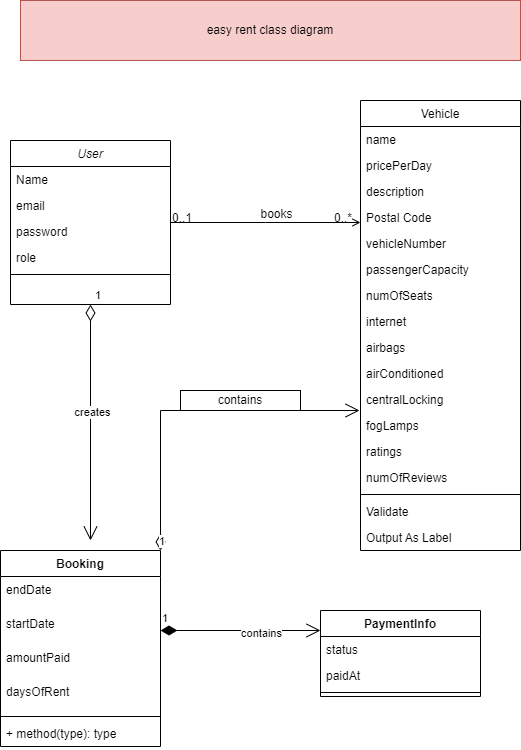

The diagram above was exported from draw.io. Its source (the exported page's mxGraphModel, read from the mxfile embedded in the PNG):
<mxGraphModel dx="1182" dy="741" grid="1" gridSize="10" guides="1" tooltips="1" connect="1" arrows="1" fold="1" page="1" pageScale="1" pageWidth="827" pageHeight="1169" math="0" shadow="0">
  <root>
    <mxCell id="WIyWlLk6GJQsqaUBKTNV-0" />
    <mxCell id="WIyWlLk6GJQsqaUBKTNV-1" parent="WIyWlLk6GJQsqaUBKTNV-0" />
    <mxCell id="zkfFHV4jXpPFQw0GAbJ--0" value="User" style="swimlane;fontStyle=2;align=center;verticalAlign=top;childLayout=stackLayout;horizontal=1;startSize=26;horizontalStack=0;resizeParent=1;resizeLast=0;collapsible=1;marginBottom=0;rounded=0;shadow=0;strokeWidth=1;" parent="WIyWlLk6GJQsqaUBKTNV-1" vertex="1">
      <mxGeometry x="140" y="200" width="160" height="164" as="geometry">
        <mxRectangle x="230" y="140" width="160" height="26" as="alternateBounds" />
      </mxGeometry>
    </mxCell>
    <mxCell id="zkfFHV4jXpPFQw0GAbJ--1" value="Name" style="text;align=left;verticalAlign=top;spacingLeft=4;spacingRight=4;overflow=hidden;rotatable=0;points=[[0,0.5],[1,0.5]];portConstraint=eastwest;" parent="zkfFHV4jXpPFQw0GAbJ--0" vertex="1">
      <mxGeometry y="26" width="160" height="26" as="geometry" />
    </mxCell>
    <mxCell id="zkfFHV4jXpPFQw0GAbJ--2" value="email" style="text;align=left;verticalAlign=top;spacingLeft=4;spacingRight=4;overflow=hidden;rotatable=0;points=[[0,0.5],[1,0.5]];portConstraint=eastwest;rounded=0;shadow=0;html=0;" parent="zkfFHV4jXpPFQw0GAbJ--0" vertex="1">
      <mxGeometry y="52" width="160" height="26" as="geometry" />
    </mxCell>
    <mxCell id="zkfFHV4jXpPFQw0GAbJ--3" value="password" style="text;align=left;verticalAlign=top;spacingLeft=4;spacingRight=4;overflow=hidden;rotatable=0;points=[[0,0.5],[1,0.5]];portConstraint=eastwest;rounded=0;shadow=0;html=0;" parent="zkfFHV4jXpPFQw0GAbJ--0" vertex="1">
      <mxGeometry y="78" width="160" height="26" as="geometry" />
    </mxCell>
    <mxCell id="UQsyLkYsWGOGWDus2B1r-13" value="role" style="text;align=left;verticalAlign=top;spacingLeft=4;spacingRight=4;overflow=hidden;rotatable=0;points=[[0,0.5],[1,0.5]];portConstraint=eastwest;rounded=0;shadow=0;html=0;" vertex="1" parent="zkfFHV4jXpPFQw0GAbJ--0">
      <mxGeometry y="104" width="160" height="26" as="geometry" />
    </mxCell>
    <mxCell id="zkfFHV4jXpPFQw0GAbJ--4" value="" style="line;html=1;strokeWidth=1;align=left;verticalAlign=middle;spacingTop=-1;spacingLeft=3;spacingRight=3;rotatable=0;labelPosition=right;points=[];portConstraint=eastwest;" parent="zkfFHV4jXpPFQw0GAbJ--0" vertex="1">
      <mxGeometry y="130" width="160" height="8" as="geometry" />
    </mxCell>
    <mxCell id="zkfFHV4jXpPFQw0GAbJ--17" value="Vehicle" style="swimlane;fontStyle=0;align=center;verticalAlign=top;childLayout=stackLayout;horizontal=1;startSize=26;horizontalStack=0;resizeParent=1;resizeLast=0;collapsible=1;marginBottom=0;rounded=0;shadow=0;strokeWidth=1;" parent="WIyWlLk6GJQsqaUBKTNV-1" vertex="1">
      <mxGeometry x="490" y="160" width="160" height="450" as="geometry">
        <mxRectangle x="550" y="140" width="160" height="26" as="alternateBounds" />
      </mxGeometry>
    </mxCell>
    <mxCell id="zkfFHV4jXpPFQw0GAbJ--18" value="name" style="text;align=left;verticalAlign=top;spacingLeft=4;spacingRight=4;overflow=hidden;rotatable=0;points=[[0,0.5],[1,0.5]];portConstraint=eastwest;" parent="zkfFHV4jXpPFQw0GAbJ--17" vertex="1">
      <mxGeometry y="26" width="160" height="26" as="geometry" />
    </mxCell>
    <mxCell id="zkfFHV4jXpPFQw0GAbJ--19" value="pricePerDay" style="text;align=left;verticalAlign=top;spacingLeft=4;spacingRight=4;overflow=hidden;rotatable=0;points=[[0,0.5],[1,0.5]];portConstraint=eastwest;rounded=0;shadow=0;html=0;" parent="zkfFHV4jXpPFQw0GAbJ--17" vertex="1">
      <mxGeometry y="52" width="160" height="26" as="geometry" />
    </mxCell>
    <mxCell id="zkfFHV4jXpPFQw0GAbJ--20" value="description" style="text;align=left;verticalAlign=top;spacingLeft=4;spacingRight=4;overflow=hidden;rotatable=0;points=[[0,0.5],[1,0.5]];portConstraint=eastwest;rounded=0;shadow=0;html=0;" parent="zkfFHV4jXpPFQw0GAbJ--17" vertex="1">
      <mxGeometry y="78" width="160" height="26" as="geometry" />
    </mxCell>
    <mxCell id="zkfFHV4jXpPFQw0GAbJ--21" value="Postal Code" style="text;align=left;verticalAlign=top;spacingLeft=4;spacingRight=4;overflow=hidden;rotatable=0;points=[[0,0.5],[1,0.5]];portConstraint=eastwest;rounded=0;shadow=0;html=0;" parent="zkfFHV4jXpPFQw0GAbJ--17" vertex="1">
      <mxGeometry y="104" width="160" height="26" as="geometry" />
    </mxCell>
    <mxCell id="zkfFHV4jXpPFQw0GAbJ--22" value="vehicleNumber" style="text;align=left;verticalAlign=top;spacingLeft=4;spacingRight=4;overflow=hidden;rotatable=0;points=[[0,0.5],[1,0.5]];portConstraint=eastwest;rounded=0;shadow=0;html=0;" parent="zkfFHV4jXpPFQw0GAbJ--17" vertex="1">
      <mxGeometry y="130" width="160" height="26" as="geometry" />
    </mxCell>
    <mxCell id="UQsyLkYsWGOGWDus2B1r-14" value="passengerCapacity" style="text;align=left;verticalAlign=top;spacingLeft=4;spacingRight=4;overflow=hidden;rotatable=0;points=[[0,0.5],[1,0.5]];portConstraint=eastwest;rounded=0;shadow=0;html=0;" vertex="1" parent="zkfFHV4jXpPFQw0GAbJ--17">
      <mxGeometry y="156" width="160" height="26" as="geometry" />
    </mxCell>
    <mxCell id="UQsyLkYsWGOGWDus2B1r-15" value="numOfSeats" style="text;align=left;verticalAlign=top;spacingLeft=4;spacingRight=4;overflow=hidden;rotatable=0;points=[[0,0.5],[1,0.5]];portConstraint=eastwest;rounded=0;shadow=0;html=0;" vertex="1" parent="zkfFHV4jXpPFQw0GAbJ--17">
      <mxGeometry y="182" width="160" height="26" as="geometry" />
    </mxCell>
    <mxCell id="UQsyLkYsWGOGWDus2B1r-16" value="internet" style="text;align=left;verticalAlign=top;spacingLeft=4;spacingRight=4;overflow=hidden;rotatable=0;points=[[0,0.5],[1,0.5]];portConstraint=eastwest;rounded=0;shadow=0;html=0;" vertex="1" parent="zkfFHV4jXpPFQw0GAbJ--17">
      <mxGeometry y="208" width="160" height="26" as="geometry" />
    </mxCell>
    <mxCell id="UQsyLkYsWGOGWDus2B1r-17" value="airbags" style="text;align=left;verticalAlign=top;spacingLeft=4;spacingRight=4;overflow=hidden;rotatable=0;points=[[0,0.5],[1,0.5]];portConstraint=eastwest;rounded=0;shadow=0;html=0;" vertex="1" parent="zkfFHV4jXpPFQw0GAbJ--17">
      <mxGeometry y="234" width="160" height="26" as="geometry" />
    </mxCell>
    <mxCell id="UQsyLkYsWGOGWDus2B1r-18" value="airConditioned" style="text;align=left;verticalAlign=top;spacingLeft=4;spacingRight=4;overflow=hidden;rotatable=0;points=[[0,0.5],[1,0.5]];portConstraint=eastwest;rounded=0;shadow=0;html=0;" vertex="1" parent="zkfFHV4jXpPFQw0GAbJ--17">
      <mxGeometry y="260" width="160" height="26" as="geometry" />
    </mxCell>
    <mxCell id="UQsyLkYsWGOGWDus2B1r-19" value="centralLocking" style="text;align=left;verticalAlign=top;spacingLeft=4;spacingRight=4;overflow=hidden;rotatable=0;points=[[0,0.5],[1,0.5]];portConstraint=eastwest;rounded=0;shadow=0;html=0;" vertex="1" parent="zkfFHV4jXpPFQw0GAbJ--17">
      <mxGeometry y="286" width="160" height="26" as="geometry" />
    </mxCell>
    <mxCell id="UQsyLkYsWGOGWDus2B1r-20" value="fogLamps" style="text;align=left;verticalAlign=top;spacingLeft=4;spacingRight=4;overflow=hidden;rotatable=0;points=[[0,0.5],[1,0.5]];portConstraint=eastwest;rounded=0;shadow=0;html=0;" vertex="1" parent="zkfFHV4jXpPFQw0GAbJ--17">
      <mxGeometry y="312" width="160" height="26" as="geometry" />
    </mxCell>
    <mxCell id="UQsyLkYsWGOGWDus2B1r-21" value="ratings" style="text;align=left;verticalAlign=top;spacingLeft=4;spacingRight=4;overflow=hidden;rotatable=0;points=[[0,0.5],[1,0.5]];portConstraint=eastwest;rounded=0;shadow=0;html=0;" vertex="1" parent="zkfFHV4jXpPFQw0GAbJ--17">
      <mxGeometry y="338" width="160" height="26" as="geometry" />
    </mxCell>
    <mxCell id="UQsyLkYsWGOGWDus2B1r-22" value="numOfReviews" style="text;align=left;verticalAlign=top;spacingLeft=4;spacingRight=4;overflow=hidden;rotatable=0;points=[[0,0.5],[1,0.5]];portConstraint=eastwest;rounded=0;shadow=0;html=0;" vertex="1" parent="zkfFHV4jXpPFQw0GAbJ--17">
      <mxGeometry y="364" width="160" height="26" as="geometry" />
    </mxCell>
    <mxCell id="zkfFHV4jXpPFQw0GAbJ--23" value="" style="line;html=1;strokeWidth=1;align=left;verticalAlign=middle;spacingTop=-1;spacingLeft=3;spacingRight=3;rotatable=0;labelPosition=right;points=[];portConstraint=eastwest;" parent="zkfFHV4jXpPFQw0GAbJ--17" vertex="1">
      <mxGeometry y="390" width="160" height="8" as="geometry" />
    </mxCell>
    <mxCell id="zkfFHV4jXpPFQw0GAbJ--24" value="Validate" style="text;align=left;verticalAlign=top;spacingLeft=4;spacingRight=4;overflow=hidden;rotatable=0;points=[[0,0.5],[1,0.5]];portConstraint=eastwest;" parent="zkfFHV4jXpPFQw0GAbJ--17" vertex="1">
      <mxGeometry y="398" width="160" height="26" as="geometry" />
    </mxCell>
    <mxCell id="zkfFHV4jXpPFQw0GAbJ--25" value="Output As Label" style="text;align=left;verticalAlign=top;spacingLeft=4;spacingRight=4;overflow=hidden;rotatable=0;points=[[0,0.5],[1,0.5]];portConstraint=eastwest;" parent="zkfFHV4jXpPFQw0GAbJ--17" vertex="1">
      <mxGeometry y="424" width="160" height="26" as="geometry" />
    </mxCell>
    <mxCell id="zkfFHV4jXpPFQw0GAbJ--26" value="" style="endArrow=open;shadow=0;strokeWidth=1;rounded=0;endFill=1;edgeStyle=elbowEdgeStyle;elbow=vertical;" parent="WIyWlLk6GJQsqaUBKTNV-1" source="zkfFHV4jXpPFQw0GAbJ--0" target="zkfFHV4jXpPFQw0GAbJ--17" edge="1">
      <mxGeometry x="0.5" y="41" relative="1" as="geometry">
        <mxPoint x="300" y="352" as="sourcePoint" />
        <mxPoint x="460" y="352" as="targetPoint" />
        <mxPoint x="-40" y="32" as="offset" />
      </mxGeometry>
    </mxCell>
    <mxCell id="zkfFHV4jXpPFQw0GAbJ--27" value="0..1" style="resizable=0;align=left;verticalAlign=bottom;labelBackgroundColor=none;fontSize=12;" parent="zkfFHV4jXpPFQw0GAbJ--26" connectable="0" vertex="1">
      <mxGeometry x="-1" relative="1" as="geometry">
        <mxPoint y="4" as="offset" />
      </mxGeometry>
    </mxCell>
    <mxCell id="zkfFHV4jXpPFQw0GAbJ--28" value="0..*" style="resizable=0;align=right;verticalAlign=bottom;labelBackgroundColor=none;fontSize=12;" parent="zkfFHV4jXpPFQw0GAbJ--26" connectable="0" vertex="1">
      <mxGeometry x="1" relative="1" as="geometry">
        <mxPoint x="-7" y="4" as="offset" />
      </mxGeometry>
    </mxCell>
    <mxCell id="zkfFHV4jXpPFQw0GAbJ--29" value="books" style="text;html=1;resizable=0;points=[];;align=center;verticalAlign=middle;labelBackgroundColor=none;rounded=0;shadow=0;strokeWidth=1;fontSize=12;" parent="zkfFHV4jXpPFQw0GAbJ--26" vertex="1" connectable="0">
      <mxGeometry x="0.5" y="49" relative="1" as="geometry">
        <mxPoint x="-38" y="40" as="offset" />
      </mxGeometry>
    </mxCell>
    <mxCell id="UQsyLkYsWGOGWDus2B1r-0" value="Booking" style="swimlane;fontStyle=1;align=center;verticalAlign=top;childLayout=stackLayout;horizontal=1;startSize=26;horizontalStack=0;resizeParent=1;resizeParentMax=0;resizeLast=0;collapsible=1;marginBottom=0;" vertex="1" parent="WIyWlLk6GJQsqaUBKTNV-1">
      <mxGeometry x="130" y="610" width="160" height="196" as="geometry" />
    </mxCell>
    <mxCell id="UQsyLkYsWGOGWDus2B1r-1" value="endDate" style="text;strokeColor=none;fillColor=none;align=left;verticalAlign=top;spacingLeft=4;spacingRight=4;overflow=hidden;rotatable=0;points=[[0,0.5],[1,0.5]];portConstraint=eastwest;" vertex="1" parent="UQsyLkYsWGOGWDus2B1r-0">
      <mxGeometry y="26" width="160" height="34" as="geometry" />
    </mxCell>
    <mxCell id="UQsyLkYsWGOGWDus2B1r-4" value="startDate" style="text;strokeColor=none;fillColor=none;align=left;verticalAlign=top;spacingLeft=4;spacingRight=4;overflow=hidden;rotatable=0;points=[[0,0.5],[1,0.5]];portConstraint=eastwest;" vertex="1" parent="UQsyLkYsWGOGWDus2B1r-0">
      <mxGeometry y="60" width="160" height="34" as="geometry" />
    </mxCell>
    <mxCell id="UQsyLkYsWGOGWDus2B1r-5" value="amountPaid" style="text;strokeColor=none;fillColor=none;align=left;verticalAlign=top;spacingLeft=4;spacingRight=4;overflow=hidden;rotatable=0;points=[[0,0.5],[1,0.5]];portConstraint=eastwest;" vertex="1" parent="UQsyLkYsWGOGWDus2B1r-0">
      <mxGeometry y="94" width="160" height="34" as="geometry" />
    </mxCell>
    <mxCell id="UQsyLkYsWGOGWDus2B1r-6" value="daysOfRent" style="text;strokeColor=none;fillColor=none;align=left;verticalAlign=top;spacingLeft=4;spacingRight=4;overflow=hidden;rotatable=0;points=[[0,0.5],[1,0.5]];portConstraint=eastwest;" vertex="1" parent="UQsyLkYsWGOGWDus2B1r-0">
      <mxGeometry y="128" width="160" height="34" as="geometry" />
    </mxCell>
    <mxCell id="UQsyLkYsWGOGWDus2B1r-2" value="" style="line;strokeWidth=1;fillColor=none;align=left;verticalAlign=middle;spacingTop=-1;spacingLeft=3;spacingRight=3;rotatable=0;labelPosition=right;points=[];portConstraint=eastwest;" vertex="1" parent="UQsyLkYsWGOGWDus2B1r-0">
      <mxGeometry y="162" width="160" height="8" as="geometry" />
    </mxCell>
    <mxCell id="UQsyLkYsWGOGWDus2B1r-3" value="+ method(type): type" style="text;strokeColor=none;fillColor=none;align=left;verticalAlign=top;spacingLeft=4;spacingRight=4;overflow=hidden;rotatable=0;points=[[0,0.5],[1,0.5]];portConstraint=eastwest;" vertex="1" parent="UQsyLkYsWGOGWDus2B1r-0">
      <mxGeometry y="170" width="160" height="26" as="geometry" />
    </mxCell>
    <mxCell id="UQsyLkYsWGOGWDus2B1r-7" value="PaymentInfo" style="swimlane;fontStyle=1;align=center;verticalAlign=top;childLayout=stackLayout;horizontal=1;startSize=26;horizontalStack=0;resizeParent=1;resizeParentMax=0;resizeLast=0;collapsible=1;marginBottom=0;" vertex="1" parent="WIyWlLk6GJQsqaUBKTNV-1">
      <mxGeometry x="450" y="670" width="160" height="86" as="geometry" />
    </mxCell>
    <mxCell id="UQsyLkYsWGOGWDus2B1r-8" value="status" style="text;strokeColor=none;fillColor=none;align=left;verticalAlign=top;spacingLeft=4;spacingRight=4;overflow=hidden;rotatable=0;points=[[0,0.5],[1,0.5]];portConstraint=eastwest;" vertex="1" parent="UQsyLkYsWGOGWDus2B1r-7">
      <mxGeometry y="26" width="160" height="26" as="geometry" />
    </mxCell>
    <mxCell id="UQsyLkYsWGOGWDus2B1r-12" value="paidAt" style="text;strokeColor=none;fillColor=none;align=left;verticalAlign=top;spacingLeft=4;spacingRight=4;overflow=hidden;rotatable=0;points=[[0,0.5],[1,0.5]];portConstraint=eastwest;" vertex="1" parent="UQsyLkYsWGOGWDus2B1r-7">
      <mxGeometry y="52" width="160" height="26" as="geometry" />
    </mxCell>
    <mxCell id="UQsyLkYsWGOGWDus2B1r-9" value="" style="line;strokeWidth=1;fillColor=none;align=left;verticalAlign=middle;spacingTop=-1;spacingLeft=3;spacingRight=3;rotatable=0;labelPosition=right;points=[];portConstraint=eastwest;" vertex="1" parent="UQsyLkYsWGOGWDus2B1r-7">
      <mxGeometry y="78" width="160" height="8" as="geometry" />
    </mxCell>
    <mxCell id="UQsyLkYsWGOGWDus2B1r-11" value="1" style="endArrow=open;html=1;endSize=12;startArrow=diamondThin;startSize=14;startFill=1;edgeStyle=orthogonalEdgeStyle;align=left;verticalAlign=bottom;rounded=0;" edge="1" parent="WIyWlLk6GJQsqaUBKTNV-1">
      <mxGeometry x="-1" y="3" relative="1" as="geometry">
        <mxPoint x="290" y="690" as="sourcePoint" />
        <mxPoint x="450" y="690" as="targetPoint" />
      </mxGeometry>
    </mxCell>
    <mxCell id="UQsyLkYsWGOGWDus2B1r-26" value="contains" style="edgeLabel;html=1;align=center;verticalAlign=middle;resizable=0;points=[];" vertex="1" connectable="0" parent="UQsyLkYsWGOGWDus2B1r-11">
      <mxGeometry x="0.25" y="-2" relative="1" as="geometry">
        <mxPoint as="offset" />
      </mxGeometry>
    </mxCell>
    <mxCell id="UQsyLkYsWGOGWDus2B1r-23" value="1" style="endArrow=open;html=1;endSize=12;startArrow=diamondThin;startSize=14;startFill=0;edgeStyle=orthogonalEdgeStyle;align=left;verticalAlign=bottom;rounded=0;" edge="1" parent="WIyWlLk6GJQsqaUBKTNV-1" source="zkfFHV4jXpPFQw0GAbJ--0">
      <mxGeometry x="-1" y="3" relative="1" as="geometry">
        <mxPoint x="250" y="420" as="sourcePoint" />
        <mxPoint x="220" y="600" as="targetPoint" />
      </mxGeometry>
    </mxCell>
    <mxCell id="UQsyLkYsWGOGWDus2B1r-25" value="creates" style="edgeLabel;html=1;align=center;verticalAlign=middle;resizable=0;points=[];" vertex="1" connectable="0" parent="UQsyLkYsWGOGWDus2B1r-23">
      <mxGeometry x="-0.0932" y="1" relative="1" as="geometry">
        <mxPoint as="offset" />
      </mxGeometry>
    </mxCell>
    <mxCell id="UQsyLkYsWGOGWDus2B1r-24" value="easy rent class diagram" style="rounded=0;whiteSpace=wrap;html=1;fillColor=#f8cecc;strokeColor=#b85450;" vertex="1" parent="WIyWlLk6GJQsqaUBKTNV-1">
      <mxGeometry x="150" y="60" width="500" height="60" as="geometry" />
    </mxCell>
    <mxCell id="UQsyLkYsWGOGWDus2B1r-27" value="1" style="endArrow=open;html=1;endSize=12;startArrow=diamondThin;startSize=14;startFill=0;edgeStyle=orthogonalEdgeStyle;align=left;verticalAlign=bottom;rounded=0;entryX=-0.006;entryY=0.923;entryDx=0;entryDy=0;entryPerimeter=0;exitX=1;exitY=0;exitDx=0;exitDy=0;" edge="1" parent="WIyWlLk6GJQsqaUBKTNV-1" source="UQsyLkYsWGOGWDus2B1r-0" target="UQsyLkYsWGOGWDus2B1r-19">
      <mxGeometry x="-1" y="3" relative="1" as="geometry">
        <mxPoint x="210" y="470" as="sourcePoint" />
        <mxPoint x="370" y="470" as="targetPoint" />
        <Array as="points">
          <mxPoint x="290" y="470" />
        </Array>
      </mxGeometry>
    </mxCell>
    <mxCell id="UQsyLkYsWGOGWDus2B1r-28" value="contains" style="rounded=0;whiteSpace=wrap;html=1;" vertex="1" parent="WIyWlLk6GJQsqaUBKTNV-1">
      <mxGeometry x="310" y="450" width="120" height="20" as="geometry" />
    </mxCell>
  </root>
</mxGraphModel>